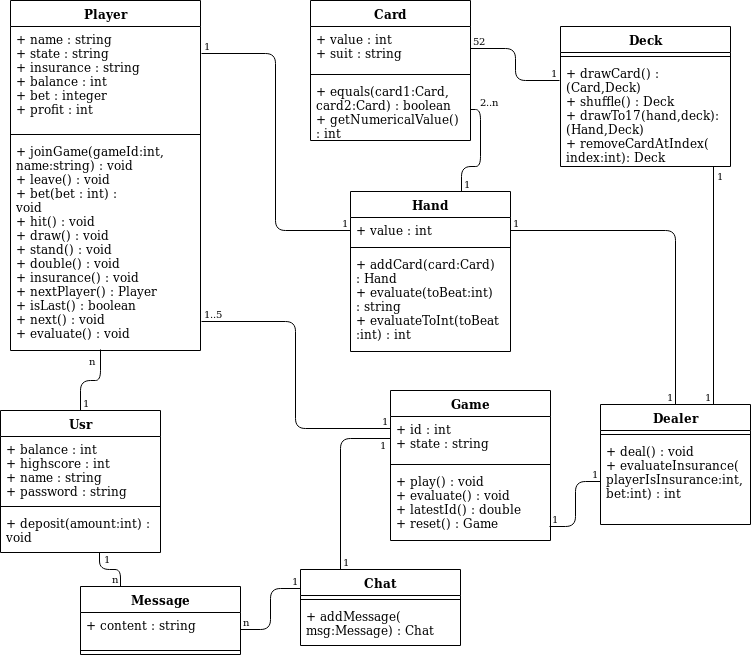

The diagram above was exported from draw.io. Its source (the exported page's mxGraphModel, read from the mxfile embedded in the PNG):
<mxGraphModel dx="868" dy="466" grid="0" gridSize="10" guides="1" tooltips="1" connect="1" arrows="1" fold="1" page="1" pageScale="1" pageWidth="827" pageHeight="1169" background="#FFFFFF" math="0" shadow="0">
  <root>
    <mxCell id="0" />
    <mxCell id="1" parent="0" />
    <mxCell id="A1foE_MQjiCEWRjYk2RT-7" value="Game" style="swimlane;fontStyle=1;align=center;verticalAlign=top;childLayout=stackLayout;horizontal=1;startSize=26;horizontalStack=0;resizeParent=1;resizeParentMax=0;resizeLast=0;collapsible=1;marginBottom=0;" parent="1" vertex="1">
      <mxGeometry x="460" y="471" width="160" height="150" as="geometry" />
    </mxCell>
    <mxCell id="A1foE_MQjiCEWRjYk2RT-8" value="+ id : int&#10;+ state : string&#10;" style="text;strokeColor=none;fillColor=none;align=left;verticalAlign=top;spacingLeft=4;spacingRight=4;overflow=hidden;rotatable=0;points=[[0,0.5],[1,0.5]];portConstraint=eastwest;" parent="A1foE_MQjiCEWRjYk2RT-7" vertex="1">
      <mxGeometry y="26" width="160" height="44" as="geometry" />
    </mxCell>
    <mxCell id="A1foE_MQjiCEWRjYk2RT-9" value="" style="line;strokeWidth=1;fillColor=none;align=left;verticalAlign=middle;spacingTop=-1;spacingLeft=3;spacingRight=3;rotatable=0;labelPosition=right;points=[];portConstraint=eastwest;" parent="A1foE_MQjiCEWRjYk2RT-7" vertex="1">
      <mxGeometry y="70" width="160" height="8" as="geometry" />
    </mxCell>
    <mxCell id="A1foE_MQjiCEWRjYk2RT-10" value="+ play() : void&#10;+ evaluate() : void&#10;+ latestId() : double&#10;+ reset() : Game&#10;" style="text;strokeColor=none;fillColor=none;align=left;verticalAlign=top;spacingLeft=4;spacingRight=4;overflow=hidden;rotatable=0;points=[[0,0.5],[1,0.5]];portConstraint=eastwest;" parent="A1foE_MQjiCEWRjYk2RT-7" vertex="1">
      <mxGeometry y="78" width="160" height="72" as="geometry" />
    </mxCell>
    <mxCell id="A1foE_MQjiCEWRjYk2RT-11" value="Dealer" style="swimlane;fontStyle=1;align=center;verticalAlign=top;childLayout=stackLayout;horizontal=1;startSize=26;horizontalStack=0;resizeParent=1;resizeParentMax=0;resizeLast=0;collapsible=1;marginBottom=0;" parent="1" vertex="1">
      <mxGeometry x="670" y="485" width="150" height="120" as="geometry" />
    </mxCell>
    <mxCell id="A1foE_MQjiCEWRjYk2RT-13" value="" style="line;strokeWidth=1;fillColor=none;align=left;verticalAlign=middle;spacingTop=-1;spacingLeft=3;spacingRight=3;rotatable=0;labelPosition=right;points=[];portConstraint=eastwest;" parent="A1foE_MQjiCEWRjYk2RT-11" vertex="1">
      <mxGeometry y="26" width="150" height="8" as="geometry" />
    </mxCell>
    <mxCell id="A1foE_MQjiCEWRjYk2RT-14" value="+ deal() : void&#10;+ evaluateInsurance(&#10;playerIsInsurance:int,&#10;bet:int) : int&#10;" style="text;strokeColor=none;fillColor=none;align=left;verticalAlign=top;spacingLeft=4;spacingRight=4;overflow=hidden;rotatable=0;points=[[0,0.5],[1,0.5]];portConstraint=eastwest;" parent="A1foE_MQjiCEWRjYk2RT-11" vertex="1">
      <mxGeometry y="34" width="150" height="86" as="geometry" />
    </mxCell>
    <mxCell id="A1foE_MQjiCEWRjYk2RT-15" value="Player" style="swimlane;fontStyle=1;align=center;verticalAlign=top;childLayout=stackLayout;horizontal=1;startSize=26;horizontalStack=0;resizeParent=1;resizeParentMax=0;resizeLast=0;collapsible=1;marginBottom=0;" parent="1" vertex="1">
      <mxGeometry x="80" y="81" width="190" height="350" as="geometry" />
    </mxCell>
    <mxCell id="A1foE_MQjiCEWRjYk2RT-16" value="+ name : string&#10;+ state : string&#10;+ insurance : string &#10;+ balance : int&#10;+ bet : integer&#10;+ profit : int" style="text;strokeColor=none;fillColor=none;align=left;verticalAlign=top;spacingLeft=4;spacingRight=4;overflow=hidden;rotatable=0;points=[[0,0.5],[1,0.5]];portConstraint=eastwest;" parent="A1foE_MQjiCEWRjYk2RT-15" vertex="1">
      <mxGeometry y="26" width="190" height="104" as="geometry" />
    </mxCell>
    <mxCell id="A1foE_MQjiCEWRjYk2RT-17" value="" style="line;strokeWidth=1;fillColor=none;align=left;verticalAlign=middle;spacingTop=-1;spacingLeft=3;spacingRight=3;rotatable=0;labelPosition=right;points=[];portConstraint=eastwest;" parent="A1foE_MQjiCEWRjYk2RT-15" vertex="1">
      <mxGeometry y="130" width="190" height="8" as="geometry" />
    </mxCell>
    <mxCell id="A1foE_MQjiCEWRjYk2RT-18" value="+ joinGame(gameId:int,&#10;name:string) : void&#10;+ leave() : void&#10;+ bet(bet : int) :&#10;void&#10;+ hit() : void&#10;+ draw() : void&#10;+ stand() : void&#10;+ double() : void&#10;+ insurance() : void&#10;+ nextPlayer() : Player&#10;+ isLast() : boolean&#10;+ next() : void&#10;+ evaluate() : void&#10;&#10;&#10;&#10;" style="text;strokeColor=none;fillColor=none;align=left;verticalAlign=top;spacingLeft=4;spacingRight=4;overflow=hidden;rotatable=0;points=[[0,0.5],[1,0.5]];portConstraint=eastwest;" parent="A1foE_MQjiCEWRjYk2RT-15" vertex="1">
      <mxGeometry y="138" width="190" height="212" as="geometry" />
    </mxCell>
    <mxCell id="A1foE_MQjiCEWRjYk2RT-27" value="" style="endArrow=none;html=1;edgeStyle=orthogonalEdgeStyle;exitX=1.005;exitY=0.861;exitDx=0;exitDy=0;entryX=0;entryY=0.273;entryDx=0;entryDy=0;entryPerimeter=0;exitPerimeter=0;" parent="1" source="A1foE_MQjiCEWRjYk2RT-18" target="A1foE_MQjiCEWRjYk2RT-8" edge="1">
      <mxGeometry relative="1" as="geometry">
        <mxPoint x="20" y="470" as="sourcePoint" />
        <mxPoint x="180" y="470" as="targetPoint" />
      </mxGeometry>
    </mxCell>
    <mxCell id="A1foE_MQjiCEWRjYk2RT-28" value="1..5" style="resizable=0;html=1;align=left;verticalAlign=bottom;labelBackgroundColor=#ffffff;fontSize=10;" parent="A1foE_MQjiCEWRjYk2RT-27" connectable="0" vertex="1">
      <mxGeometry x="-1" relative="1" as="geometry" />
    </mxCell>
    <mxCell id="A1foE_MQjiCEWRjYk2RT-29" value="1" style="resizable=0;html=1;align=right;verticalAlign=bottom;labelBackgroundColor=#ffffff;fontSize=10;" parent="A1foE_MQjiCEWRjYk2RT-27" connectable="0" vertex="1">
      <mxGeometry x="1" relative="1" as="geometry" />
    </mxCell>
    <mxCell id="A1foE_MQjiCEWRjYk2RT-31" value="" style="endArrow=none;html=1;edgeStyle=orthogonalEdgeStyle;exitX=0.25;exitY=0;exitDx=0;exitDy=0;entryX=0;entryY=0.5;entryDx=0;entryDy=0;" parent="1" source="A1foE_MQjiCEWRjYk2RT-19" target="A1foE_MQjiCEWRjYk2RT-8" edge="1">
      <mxGeometry relative="1" as="geometry">
        <mxPoint x="335" y="687" as="sourcePoint" />
        <mxPoint x="180" y="470" as="targetPoint" />
      </mxGeometry>
    </mxCell>
    <mxCell id="A1foE_MQjiCEWRjYk2RT-32" value="1" style="resizable=0;html=1;align=left;verticalAlign=bottom;labelBackgroundColor=#ffffff;fontSize=10;" parent="A1foE_MQjiCEWRjYk2RT-31" connectable="0" vertex="1">
      <mxGeometry x="-1" relative="1" as="geometry" />
    </mxCell>
    <mxCell id="A1foE_MQjiCEWRjYk2RT-33" value="1" style="resizable=0;html=1;align=right;verticalAlign=bottom;labelBackgroundColor=#ffffff;fontSize=10;" parent="A1foE_MQjiCEWRjYk2RT-31" connectable="0" vertex="1">
      <mxGeometry x="1" relative="1" as="geometry">
        <mxPoint x="-2" y="14" as="offset" />
      </mxGeometry>
    </mxCell>
    <mxCell id="A1foE_MQjiCEWRjYk2RT-34" value="Hand" style="swimlane;fontStyle=1;align=center;verticalAlign=top;childLayout=stackLayout;horizontal=1;startSize=26;horizontalStack=0;resizeParent=1;resizeParentMax=0;resizeLast=0;collapsible=1;marginBottom=0;" parent="1" vertex="1">
      <mxGeometry x="420" y="272" width="160" height="160" as="geometry" />
    </mxCell>
    <mxCell id="A1foE_MQjiCEWRjYk2RT-35" value="+ value : int" style="text;strokeColor=none;fillColor=none;align=left;verticalAlign=top;spacingLeft=4;spacingRight=4;overflow=hidden;rotatable=0;points=[[0,0.5],[1,0.5]];portConstraint=eastwest;" parent="A1foE_MQjiCEWRjYk2RT-34" vertex="1">
      <mxGeometry y="26" width="160" height="26" as="geometry" />
    </mxCell>
    <mxCell id="A1foE_MQjiCEWRjYk2RT-36" value="" style="line;strokeWidth=1;fillColor=none;align=left;verticalAlign=middle;spacingTop=-1;spacingLeft=3;spacingRight=3;rotatable=0;labelPosition=right;points=[];portConstraint=eastwest;" parent="A1foE_MQjiCEWRjYk2RT-34" vertex="1">
      <mxGeometry y="52" width="160" height="8" as="geometry" />
    </mxCell>
    <mxCell id="A1foE_MQjiCEWRjYk2RT-37" value="+ addCard(card:Card)&#10;: Hand&#10;+ evaluate(toBeat:int)&#10; : string&#10;+ evaluateToInt(toBeat&#10;:int) : int&#10;" style="text;strokeColor=none;fillColor=none;align=left;verticalAlign=top;spacingLeft=4;spacingRight=4;overflow=hidden;rotatable=0;points=[[0,0.5],[1,0.5]];portConstraint=eastwest;" parent="A1foE_MQjiCEWRjYk2RT-34" vertex="1">
      <mxGeometry y="60" width="160" height="100" as="geometry" />
    </mxCell>
    <mxCell id="A1foE_MQjiCEWRjYk2RT-38" value="" style="endArrow=none;html=1;edgeStyle=orthogonalEdgeStyle;exitX=1;exitY=0.5;exitDx=0;exitDy=0;" parent="1" source="A1foE_MQjiCEWRjYk2RT-35" target="A1foE_MQjiCEWRjYk2RT-11" edge="1">
      <mxGeometry relative="1" as="geometry">
        <mxPoint x="320" y="560" as="sourcePoint" />
        <mxPoint x="480" y="560" as="targetPoint" />
      </mxGeometry>
    </mxCell>
    <mxCell id="A1foE_MQjiCEWRjYk2RT-39" value="1" style="resizable=0;html=1;align=left;verticalAlign=bottom;labelBackgroundColor=#ffffff;fontSize=10;" parent="A1foE_MQjiCEWRjYk2RT-38" connectable="0" vertex="1">
      <mxGeometry x="-1" relative="1" as="geometry" />
    </mxCell>
    <mxCell id="A1foE_MQjiCEWRjYk2RT-40" value="1" style="resizable=0;html=1;align=right;verticalAlign=bottom;labelBackgroundColor=#ffffff;fontSize=10;" parent="A1foE_MQjiCEWRjYk2RT-38" connectable="0" vertex="1">
      <mxGeometry x="1" relative="1" as="geometry" />
    </mxCell>
    <mxCell id="A1foE_MQjiCEWRjYk2RT-41" value="Deck" style="swimlane;fontStyle=1;align=center;verticalAlign=top;childLayout=stackLayout;horizontal=1;startSize=26;horizontalStack=0;resizeParent=1;resizeParentMax=0;resizeLast=0;collapsible=1;marginBottom=0;" parent="1" vertex="1">
      <mxGeometry x="630" y="107" width="170" height="140" as="geometry" />
    </mxCell>
    <mxCell id="A1foE_MQjiCEWRjYk2RT-43" value="" style="line;strokeWidth=1;fillColor=none;align=left;verticalAlign=middle;spacingTop=-1;spacingLeft=3;spacingRight=3;rotatable=0;labelPosition=right;points=[];portConstraint=eastwest;" parent="A1foE_MQjiCEWRjYk2RT-41" vertex="1">
      <mxGeometry y="26" width="170" height="8" as="geometry" />
    </mxCell>
    <mxCell id="A1foE_MQjiCEWRjYk2RT-44" value="+ drawCard() : &#10;(Card,Deck)&#10;+ shuffle() : Deck&#10;+ drawTo17(hand,deck):&#10;(Hand,Deck)&#10;+ removeCardAtIndex(&#10;index:int): Deck&#10;&#10;" style="text;strokeColor=none;fillColor=none;align=left;verticalAlign=top;spacingLeft=4;spacingRight=4;overflow=hidden;rotatable=0;points=[[0,0.5],[1,0.5]];portConstraint=eastwest;" parent="A1foE_MQjiCEWRjYk2RT-41" vertex="1">
      <mxGeometry y="34" width="170" height="106" as="geometry" />
    </mxCell>
    <mxCell id="A1foE_MQjiCEWRjYk2RT-45" value="" style="endArrow=none;html=1;edgeStyle=orthogonalEdgeStyle;exitX=0.9;exitY=1;exitDx=0;exitDy=0;entryX=0.75;entryY=0;entryDx=0;entryDy=0;exitPerimeter=0;" parent="1" source="A1foE_MQjiCEWRjYk2RT-44" target="A1foE_MQjiCEWRjYk2RT-11" edge="1">
      <mxGeometry relative="1" as="geometry">
        <mxPoint x="850" y="185" as="sourcePoint" />
        <mxPoint x="180" y="670" as="targetPoint" />
      </mxGeometry>
    </mxCell>
    <mxCell id="A1foE_MQjiCEWRjYk2RT-46" value="1" style="resizable=0;html=1;align=left;verticalAlign=bottom;labelBackgroundColor=#ffffff;fontSize=10;" parent="A1foE_MQjiCEWRjYk2RT-45" connectable="0" vertex="1">
      <mxGeometry x="-1" relative="1" as="geometry">
        <mxPoint x="1" y="17" as="offset" />
      </mxGeometry>
    </mxCell>
    <mxCell id="A1foE_MQjiCEWRjYk2RT-47" value="1" style="resizable=0;html=1;align=right;verticalAlign=bottom;labelBackgroundColor=#ffffff;fontSize=10;" parent="A1foE_MQjiCEWRjYk2RT-45" connectable="0" vertex="1">
      <mxGeometry x="1" relative="1" as="geometry" />
    </mxCell>
    <mxCell id="A1foE_MQjiCEWRjYk2RT-48" value="Card" style="swimlane;fontStyle=1;align=center;verticalAlign=top;childLayout=stackLayout;horizontal=1;startSize=26;horizontalStack=0;resizeParent=1;resizeParentMax=0;resizeLast=0;collapsible=1;marginBottom=0;" parent="1" vertex="1">
      <mxGeometry x="380" y="81" width="160" height="140" as="geometry" />
    </mxCell>
    <mxCell id="A1foE_MQjiCEWRjYk2RT-49" value="+ value : int&#10;+ suit : string" style="text;strokeColor=none;fillColor=none;align=left;verticalAlign=top;spacingLeft=4;spacingRight=4;overflow=hidden;rotatable=0;points=[[0,0.5],[1,0.5]];portConstraint=eastwest;" parent="A1foE_MQjiCEWRjYk2RT-48" vertex="1">
      <mxGeometry y="26" width="160" height="44" as="geometry" />
    </mxCell>
    <mxCell id="A1foE_MQjiCEWRjYk2RT-50" value="" style="line;strokeWidth=1;fillColor=none;align=left;verticalAlign=middle;spacingTop=-1;spacingLeft=3;spacingRight=3;rotatable=0;labelPosition=right;points=[];portConstraint=eastwest;" parent="A1foE_MQjiCEWRjYk2RT-48" vertex="1">
      <mxGeometry y="70" width="160" height="8" as="geometry" />
    </mxCell>
    <mxCell id="A1foE_MQjiCEWRjYk2RT-51" value="+ equals(card1:Card,&#10;card2:Card) : boolean&#10;+ getNumericalValue()&#10; : int&#10;" style="text;strokeColor=none;fillColor=none;align=left;verticalAlign=top;spacingLeft=4;spacingRight=4;overflow=hidden;rotatable=0;points=[[0,0.5],[1,0.5]];portConstraint=eastwest;" parent="A1foE_MQjiCEWRjYk2RT-48" vertex="1">
      <mxGeometry y="78" width="160" height="62" as="geometry" />
    </mxCell>
    <mxCell id="A1foE_MQjiCEWRjYk2RT-52" value="" style="endArrow=none;html=1;edgeStyle=orthogonalEdgeStyle;exitX=1;exitY=0.5;exitDx=0;exitDy=0;entryX=-0.006;entryY=0.383;entryDx=0;entryDy=0;entryPerimeter=0;" parent="1" source="A1foE_MQjiCEWRjYk2RT-49" target="A1foE_MQjiCEWRjYk2RT-41" edge="1">
      <mxGeometry relative="1" as="geometry">
        <mxPoint x="590" y="100" as="sourcePoint" />
        <mxPoint x="690" y="185" as="targetPoint" />
      </mxGeometry>
    </mxCell>
    <mxCell id="A1foE_MQjiCEWRjYk2RT-53" value="52" style="resizable=0;html=1;align=left;verticalAlign=bottom;labelBackgroundColor=#ffffff;fontSize=10;" parent="A1foE_MQjiCEWRjYk2RT-52" connectable="0" vertex="1">
      <mxGeometry x="-1" relative="1" as="geometry" />
    </mxCell>
    <mxCell id="A1foE_MQjiCEWRjYk2RT-54" value="1" style="resizable=0;html=1;align=right;verticalAlign=bottom;labelBackgroundColor=#ffffff;fontSize=10;" parent="A1foE_MQjiCEWRjYk2RT-52" connectable="0" vertex="1">
      <mxGeometry x="1" relative="1" as="geometry" />
    </mxCell>
    <mxCell id="A1foE_MQjiCEWRjYk2RT-59" value="" style="endArrow=none;html=1;edgeStyle=orthogonalEdgeStyle;exitX=1.005;exitY=0.26;exitDx=0;exitDy=0;exitPerimeter=0;entryX=0;entryY=0.5;entryDx=0;entryDy=0;" parent="1" source="A1foE_MQjiCEWRjYk2RT-16" target="A1foE_MQjiCEWRjYk2RT-35" edge="1">
      <mxGeometry relative="1" as="geometry">
        <mxPoint x="20" y="670" as="sourcePoint" />
        <mxPoint x="180" y="670" as="targetPoint" />
      </mxGeometry>
    </mxCell>
    <mxCell id="A1foE_MQjiCEWRjYk2RT-60" value="1" style="resizable=0;html=1;align=left;verticalAlign=bottom;labelBackgroundColor=#ffffff;fontSize=10;" parent="A1foE_MQjiCEWRjYk2RT-59" connectable="0" vertex="1">
      <mxGeometry x="-1" relative="1" as="geometry" />
    </mxCell>
    <mxCell id="A1foE_MQjiCEWRjYk2RT-61" value="1" style="resizable=0;html=1;align=right;verticalAlign=bottom;labelBackgroundColor=#ffffff;fontSize=10;" parent="A1foE_MQjiCEWRjYk2RT-59" connectable="0" vertex="1">
      <mxGeometry x="1" relative="1" as="geometry" />
    </mxCell>
    <mxCell id="uHxYOkVS9WJtQR7RdXC_-1" value="Usr" style="swimlane;fontStyle=1;align=center;verticalAlign=top;childLayout=stackLayout;horizontal=1;startSize=26;horizontalStack=0;resizeParent=1;resizeParentMax=0;resizeLast=0;collapsible=1;marginBottom=0;" parent="1" vertex="1">
      <mxGeometry x="70" y="491" width="160" height="142" as="geometry" />
    </mxCell>
    <mxCell id="uHxYOkVS9WJtQR7RdXC_-2" value="+ balance : int&#10;+ highscore : int&#10;+ name : string&#10;+ password : string&#10;" style="text;strokeColor=none;fillColor=none;align=left;verticalAlign=top;spacingLeft=4;spacingRight=4;overflow=hidden;rotatable=0;points=[[0,0.5],[1,0.5]];portConstraint=eastwest;" parent="uHxYOkVS9WJtQR7RdXC_-1" vertex="1">
      <mxGeometry y="26" width="160" height="66" as="geometry" />
    </mxCell>
    <mxCell id="uHxYOkVS9WJtQR7RdXC_-3" value="" style="line;strokeWidth=1;fillColor=none;align=left;verticalAlign=middle;spacingTop=-1;spacingLeft=3;spacingRight=3;rotatable=0;labelPosition=right;points=[];portConstraint=eastwest;" parent="uHxYOkVS9WJtQR7RdXC_-1" vertex="1">
      <mxGeometry y="92" width="160" height="8" as="geometry" />
    </mxCell>
    <mxCell id="uHxYOkVS9WJtQR7RdXC_-4" value="+ deposit(amount:int) :&#10;void&#10;" style="text;strokeColor=none;fillColor=none;align=left;verticalAlign=top;spacingLeft=4;spacingRight=4;overflow=hidden;rotatable=0;points=[[0,0.5],[1,0.5]];portConstraint=eastwest;" parent="uHxYOkVS9WJtQR7RdXC_-1" vertex="1">
      <mxGeometry y="100" width="160" height="42" as="geometry" />
    </mxCell>
    <mxCell id="A1foE_MQjiCEWRjYk2RT-19" value="Chat" style="swimlane;fontStyle=1;align=center;verticalAlign=top;childLayout=stackLayout;horizontal=1;startSize=26;horizontalStack=0;resizeParent=1;resizeParentMax=0;resizeLast=0;collapsible=1;marginBottom=0;" parent="1" vertex="1">
      <mxGeometry x="370" y="650" width="160" height="76" as="geometry" />
    </mxCell>
    <mxCell id="A1foE_MQjiCEWRjYk2RT-21" value="" style="line;strokeWidth=1;fillColor=none;align=left;verticalAlign=middle;spacingTop=-1;spacingLeft=3;spacingRight=3;rotatable=0;labelPosition=right;points=[];portConstraint=eastwest;" parent="A1foE_MQjiCEWRjYk2RT-19" vertex="1">
      <mxGeometry y="26" width="160" height="8" as="geometry" />
    </mxCell>
    <mxCell id="A1foE_MQjiCEWRjYk2RT-22" value="+ addMessage(&#10;msg:Message) : Chat" style="text;strokeColor=none;fillColor=none;align=left;verticalAlign=top;spacingLeft=4;spacingRight=4;overflow=hidden;rotatable=0;points=[[0,0.5],[1,0.5]];portConstraint=eastwest;" parent="A1foE_MQjiCEWRjYk2RT-19" vertex="1">
      <mxGeometry y="34" width="160" height="42" as="geometry" />
    </mxCell>
    <mxCell id="3GobTXKc2uSfJDFDVyhp-1" value="" style="endArrow=none;html=1;edgeStyle=orthogonalEdgeStyle;exitX=0.694;exitY=0;exitDx=0;exitDy=0;exitPerimeter=0;entryX=1;entryY=0.5;entryDx=0;entryDy=0;" parent="1" source="A1foE_MQjiCEWRjYk2RT-34" target="A1foE_MQjiCEWRjYk2RT-51" edge="1">
      <mxGeometry relative="1" as="geometry">
        <mxPoint x="610" y="280" as="sourcePoint" />
        <mxPoint x="770" y="280" as="targetPoint" />
      </mxGeometry>
    </mxCell>
    <mxCell id="3GobTXKc2uSfJDFDVyhp-2" value="1" style="resizable=0;html=1;align=left;verticalAlign=bottom;labelBackgroundColor=#ffffff;fontSize=10;" parent="3GobTXKc2uSfJDFDVyhp-1" connectable="0" vertex="1">
      <mxGeometry x="-1" relative="1" as="geometry" />
    </mxCell>
    <mxCell id="3GobTXKc2uSfJDFDVyhp-3" value="2..n" style="resizable=0;html=1;align=right;verticalAlign=bottom;labelBackgroundColor=#ffffff;fontSize=10;" parent="3GobTXKc2uSfJDFDVyhp-1" connectable="0" vertex="1">
      <mxGeometry x="1" relative="1" as="geometry">
        <mxPoint x="30" as="offset" />
      </mxGeometry>
    </mxCell>
    <mxCell id="AwaRQJAAjdF3VaQOo3Sy-5" value="Message" style="swimlane;fontStyle=1;align=center;verticalAlign=top;childLayout=stackLayout;horizontal=1;startSize=26;horizontalStack=0;resizeParent=1;resizeParentMax=0;resizeLast=0;collapsible=1;marginBottom=0;" parent="1" vertex="1">
      <mxGeometry x="150" y="667" width="160" height="68" as="geometry" />
    </mxCell>
    <mxCell id="AwaRQJAAjdF3VaQOo3Sy-6" value="+ content : string" style="text;strokeColor=none;fillColor=none;align=left;verticalAlign=top;spacingLeft=4;spacingRight=4;overflow=hidden;rotatable=0;points=[[0,0.5],[1,0.5]];portConstraint=eastwest;" parent="AwaRQJAAjdF3VaQOo3Sy-5" vertex="1">
      <mxGeometry y="26" width="160" height="34" as="geometry" />
    </mxCell>
    <mxCell id="AwaRQJAAjdF3VaQOo3Sy-7" value="" style="line;strokeWidth=1;fillColor=none;align=left;verticalAlign=middle;spacingTop=-1;spacingLeft=3;spacingRight=3;rotatable=0;labelPosition=right;points=[];portConstraint=eastwest;" parent="AwaRQJAAjdF3VaQOo3Sy-5" vertex="1">
      <mxGeometry y="60" width="160" height="8" as="geometry" />
    </mxCell>
    <mxCell id="AwaRQJAAjdF3VaQOo3Sy-9" value="" style="endArrow=none;html=1;edgeStyle=orthogonalEdgeStyle;exitX=1;exitY=0.5;exitDx=0;exitDy=0;entryX=0;entryY=0.25;entryDx=0;entryDy=0;" parent="1" source="AwaRQJAAjdF3VaQOo3Sy-6" target="A1foE_MQjiCEWRjYk2RT-19" edge="1">
      <mxGeometry relative="1" as="geometry">
        <mxPoint x="60" y="750" as="sourcePoint" />
        <mxPoint x="220" y="750" as="targetPoint" />
      </mxGeometry>
    </mxCell>
    <mxCell id="AwaRQJAAjdF3VaQOo3Sy-10" value="n" style="resizable=0;html=1;align=left;verticalAlign=bottom;labelBackgroundColor=#ffffff;fontSize=10;" parent="AwaRQJAAjdF3VaQOo3Sy-9" connectable="0" vertex="1">
      <mxGeometry x="-1" relative="1" as="geometry" />
    </mxCell>
    <mxCell id="AwaRQJAAjdF3VaQOo3Sy-11" value="1" style="resizable=0;html=1;align=right;verticalAlign=bottom;labelBackgroundColor=#ffffff;fontSize=10;" parent="AwaRQJAAjdF3VaQOo3Sy-9" connectable="0" vertex="1">
      <mxGeometry x="1" relative="1" as="geometry" />
    </mxCell>
    <mxCell id="UqWE1_WchF9CVX2rCmWV-1" value="" style="endArrow=none;html=1;edgeStyle=orthogonalEdgeStyle;exitX=0.994;exitY=0.806;exitDx=0;exitDy=0;exitPerimeter=0;entryX=0;entryY=0.5;entryDx=0;entryDy=0;" parent="1" source="A1foE_MQjiCEWRjYk2RT-10" target="A1foE_MQjiCEWRjYk2RT-14" edge="1">
      <mxGeometry relative="1" as="geometry">
        <mxPoint x="60" y="750" as="sourcePoint" />
        <mxPoint x="220" y="750" as="targetPoint" />
      </mxGeometry>
    </mxCell>
    <mxCell id="UqWE1_WchF9CVX2rCmWV-2" value="1" style="resizable=0;html=1;align=left;verticalAlign=bottom;labelBackgroundColor=#ffffff;fontSize=10;" parent="UqWE1_WchF9CVX2rCmWV-1" connectable="0" vertex="1">
      <mxGeometry x="-1" relative="1" as="geometry" />
    </mxCell>
    <mxCell id="UqWE1_WchF9CVX2rCmWV-3" value="1" style="resizable=0;html=1;align=right;verticalAlign=bottom;labelBackgroundColor=#ffffff;fontSize=10;" parent="UqWE1_WchF9CVX2rCmWV-1" connectable="0" vertex="1">
      <mxGeometry x="1" relative="1" as="geometry" />
    </mxCell>
    <mxCell id="UqWE1_WchF9CVX2rCmWV-8" value="" style="endArrow=none;html=1;edgeStyle=orthogonalEdgeStyle;exitX=0.617;exitY=1.004;exitDx=0;exitDy=0;exitPerimeter=0;entryX=0.25;entryY=0;entryDx=0;entryDy=0;" parent="1" source="uHxYOkVS9WJtQR7RdXC_-4" target="AwaRQJAAjdF3VaQOo3Sy-5" edge="1">
      <mxGeometry relative="1" as="geometry">
        <mxPoint x="69" y="756" as="sourcePoint" />
        <mxPoint x="229" y="756" as="targetPoint" />
      </mxGeometry>
    </mxCell>
    <mxCell id="UqWE1_WchF9CVX2rCmWV-9" value="1" style="resizable=0;html=1;align=left;verticalAlign=bottom;labelBackgroundColor=#ffffff;fontSize=10;" parent="UqWE1_WchF9CVX2rCmWV-8" connectable="0" vertex="1">
      <mxGeometry x="-1" relative="1" as="geometry">
        <mxPoint x="1.5" y="14" as="offset" />
      </mxGeometry>
    </mxCell>
    <mxCell id="UqWE1_WchF9CVX2rCmWV-10" value="n" style="resizable=0;html=1;align=right;verticalAlign=bottom;labelBackgroundColor=#ffffff;fontSize=10;" parent="UqWE1_WchF9CVX2rCmWV-8" connectable="0" vertex="1">
      <mxGeometry x="1" relative="1" as="geometry" />
    </mxCell>
    <mxCell id="UqWE1_WchF9CVX2rCmWV-14" value="" style="endArrow=none;html=1;edgeStyle=orthogonalEdgeStyle;exitX=0.5;exitY=0;exitDx=0;exitDy=0;entryX=0.475;entryY=0.997;entryDx=0;entryDy=0;entryPerimeter=0;" parent="1" source="uHxYOkVS9WJtQR7RdXC_-1" target="A1foE_MQjiCEWRjYk2RT-18" edge="1">
      <mxGeometry relative="1" as="geometry">
        <mxPoint x="69" y="756" as="sourcePoint" />
        <mxPoint x="229" y="756" as="targetPoint" />
      </mxGeometry>
    </mxCell>
    <mxCell id="UqWE1_WchF9CVX2rCmWV-15" value="1" style="resizable=0;html=1;align=left;verticalAlign=bottom;labelBackgroundColor=#ffffff;fontSize=10;" parent="UqWE1_WchF9CVX2rCmWV-14" connectable="0" vertex="1">
      <mxGeometry x="-1" relative="1" as="geometry" />
    </mxCell>
    <mxCell id="UqWE1_WchF9CVX2rCmWV-16" value="n" style="resizable=0;html=1;align=right;verticalAlign=bottom;labelBackgroundColor=#ffffff;fontSize=10;" parent="UqWE1_WchF9CVX2rCmWV-14" connectable="0" vertex="1">
      <mxGeometry x="1" relative="1" as="geometry">
        <mxPoint x="-3.5" y="19" as="offset" />
      </mxGeometry>
    </mxCell>
  </root>
</mxGraphModel>